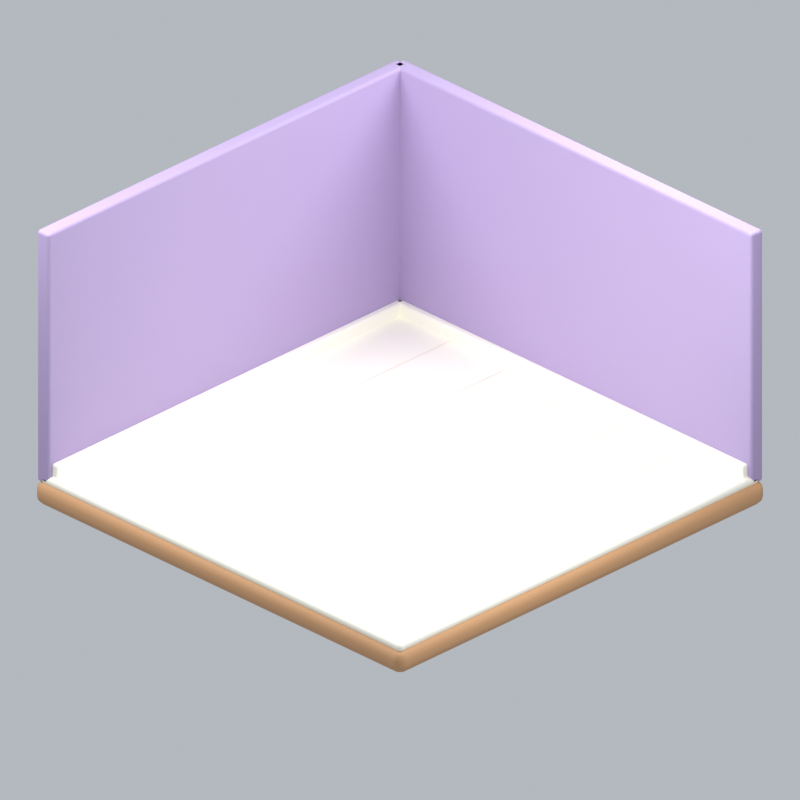 # Source: room11.blend  (saved by Blender 5.2.45; exported with 4.5.12 LTS)
import bpy
from mathutils import Matrix  # noqa: F401  (used for matrix-valued properties, if any)

bpy.ops.wm.read_factory_settings(use_empty=True)
scene = bpy.context.scene
scene.name = 'Scene'

# ---- collections
col_collection = bpy.data.collections.new('Collection'); scene.collection.children.link(col_collection)

# ---- materials (node trees are filled in below, after node groups)
mat_wood = bpy.data.materials.new('wood')
mat_wood.diffuse_color = (0.5841, 0.3185, 0.1529, 1.0)
mat_cream = bpy.data.materials.new('cream')
mat_cream.diffuse_color = (0.9911, 0.9647, 0.8388, 1.0)
mat_purple = bpy.data.materials.new('purple')
mat_purple.diffuse_color = (0.4287, 0.3325, 0.5647, 1.0)
mat_paper = bpy.data.materials.new('paper')
mat_paper.diffuse_color = (0.9301, 0.8308, 0.6724, 1.0)

# ---- material node trees
mat_wood.use_nodes = True; mat_wood.node_tree.nodes.clear()
_N = mat_wood.node_tree.nodes; _L = mat_wood.node_tree.links
n0 = _N.new('ShaderNodeBsdfPrincipled'); n0.name = 'Principled BSDF'; n0.location = (-200, 100)
n0.inputs[0].default_value = (0.5841, 0.3185, 0.1529, 1.0)
n0.inputs[2].default_value = 0.72
n0.inputs[10].default_value = 0.005
n1 = _N.new('ShaderNodeOutputMaterial'); n1.name = 'Material Output'; n1.location = (200, 100)
_L.new(n0.outputs[0], n1.inputs[0])
n1.is_active_output = True
mat_cream.use_nodes = True; mat_cream.node_tree.nodes.clear()
_N = mat_cream.node_tree.nodes; _L = mat_cream.node_tree.links
n0 = _N.new('ShaderNodeBsdfPrincipled'); n0.name = 'Principled BSDF'; n0.location = (-200, 100)
n0.inputs[0].default_value = (0.9911, 0.9647, 0.8388, 1.0)
n0.inputs[2].default_value = 0.72
n0.inputs[10].default_value = 0.005
n1 = _N.new('ShaderNodeOutputMaterial'); n1.name = 'Material Output'; n1.location = (200, 100)
_L.new(n0.outputs[0], n1.inputs[0])
n1.is_active_output = True
mat_purple.use_nodes = True; mat_purple.node_tree.nodes.clear()
_N = mat_purple.node_tree.nodes; _L = mat_purple.node_tree.links
n0 = _N.new('ShaderNodeBsdfPrincipled'); n0.name = 'Principled BSDF'; n0.location = (-200, 100)
n0.inputs[0].default_value = (0.4287, 0.3325, 0.5647, 1.0)
n0.inputs[2].default_value = 0.72
n0.inputs[10].default_value = 0.005
n1 = _N.new('ShaderNodeOutputMaterial'); n1.name = 'Material Output'; n1.location = (200, 100)
_L.new(n0.outputs[0], n1.inputs[0])
n1.is_active_output = True
mat_paper.use_nodes = True; mat_paper.node_tree.nodes.clear()
_N = mat_paper.node_tree.nodes; _L = mat_paper.node_tree.links
n0 = _N.new('ShaderNodeBsdfPrincipled'); n0.name = 'Principled BSDF'; n0.location = (-200, 100)
n0.inputs[0].default_value = (0.9301, 0.8308, 0.6724, 1.0)
n0.inputs[2].default_value = 0.72
n0.inputs[10].default_value = 0.005
n1 = _N.new('ShaderNodeOutputMaterial'); n1.name = 'Material Output'; n1.location = (200, 100)
_L.new(n0.outputs[0], n1.inputs[0])
n1.is_active_output = True

# ---- world
world_world = bpy.data.worlds.new('World'); scene.world = world_world
world_world.use_nodes = True; world_world.node_tree.nodes.clear()
_N = world_world.node_tree.nodes; _L = world_world.node_tree.links
n0 = _N.new('ShaderNodeOutputWorld'); n0.name = 'World Output'; n0.location = (200, 100)
n1 = _N.new('ShaderNodeBackground'); n1.name = 'Background'; n1.location = (-200, 100)
n1.inputs[0].default_value = (0.65, 0.69, 0.74, 1.0)
n1.inputs[1].default_value = 0.7
_L.new(n1.outputs[0], n0.inputs[0])
n0.is_active_output = True
world_world.color = (0.3, 0.3, 0.3)
world_world.sun_shadow_jitter_overblur = 0.0

# ---- cameras
cam_camera_010 = bpy.data.cameras.new('Camera.010')
cam_camera_010.type = 'ORTHO'
cam_camera_010.ortho_scale = 7.85

# ---- lights
light_area_027 = bpy.data.lights.new('Area.027', 'AREA')
light_area_027.energy = 500.0
light_area_027.shape = 'DISK'
light_area_027.size = 5.0
light_area_027.size_y = 1.0
light_area_028 = bpy.data.lights.new('Area.028', 'AREA')
light_area_028.energy = 180.0
light_area_028.shape = 'DISK'
light_area_028.size = 4.0
light_area_028.size_y = 1.0
light_area_029 = bpy.data.lights.new('Area.029', 'AREA')
light_area_029.energy = 300.0
light_area_029.shape = 'DISK'
light_area_029.size = 4.0
light_area_029.size_y = 1.0

# ---- meshes
me_cube_100 = bpy.data.meshes.new('Cube.100')
me_cube_100.from_pydata([(-2.55, -2.55, -0.13), (-2.55, -2.55, 0.13), (-2.55, 2.55, -0.13), (-2.55, 2.55, 0.13), (2.55, -2.55, -0.13), (2.55, -2.55, 0.13), (2.55, 2.55, -0.13), (2.55, 2.55, 0.13)], [], [(0, 1, 3, 2), (2, 3, 7, 6), (6, 7, 5, 4), (4, 5, 1, 0), (2, 6, 4, 0), (7, 3, 1, 5)])
_uv = me_cube_100.uv_layers.new(name='UVMap')
_uv.uv.foreach_set('vector', [0.375, 0.0, 0.625, 0.0, 0.625, 0.25, 0.375, 0.25, 0.375, 0.25, 0.625, 0.25, 0.625, 0.5, 0.375, 0.5, 0.375, 0.5, 0.625, 0.5, 0.625, 0.75, 0.375, 0.75, 0.375, 0.75, 0.625, 0.75, 0.625, 1.0, 0.375, 1.0, 0.125, 0.5, 0.375, 0.5, 0.375, 0.75, 0.125, 0.75, 0.625, 0.5, 0.875, 0.5, 0.875, 0.75, 0.625, 0.75])
me_cube_100.materials.append(mat_wood)
me_cube_100.update()
me_cube_101 = bpy.data.meshes.new('Cube.101')
me_cube_101.from_pydata([(-2.5, -2.5, -0.05), (-2.5, -2.5, 0.05), (-2.5, 2.5, -0.05), (-2.5, 2.5, 0.05), (2.5, -2.5, -0.05), (2.5, -2.5, 0.05), (2.5, 2.5, -0.05), (2.5, 2.5, 0.05)], [], [(0, 1, 3, 2), (2, 3, 7, 6), (6, 7, 5, 4), (4, 5, 1, 0), (2, 6, 4, 0), (7, 3, 1, 5)])
_uv = me_cube_101.uv_layers.new(name='UVMap')
_uv.uv.foreach_set('vector', [0.375, 0.0, 0.625, 0.0, 0.625, 0.25, 0.375, 0.25, 0.375, 0.25, 0.625, 0.25, 0.625, 0.5, 0.375, 0.5, 0.375, 0.5, 0.625, 0.5, 0.625, 0.75, 0.375, 0.75, 0.375, 0.75, 0.625, 0.75, 0.625, 1.0, 0.375, 1.0, 0.125, 0.5, 0.375, 0.5, 0.375, 0.75, 0.125, 0.75, 0.625, 0.5, 0.875, 0.5, 0.875, 0.75, 0.625, 0.75])
me_cube_101.materials.append(mat_cream)
me_cube_101.update()
me_cube_102 = bpy.data.meshes.new('Cube.102')
me_cube_102.from_pydata([(-0.085, -2.5, -1.4), (-0.085, -2.5, 1.4), (-0.085, 2.5, -1.4), (-0.085, 2.5, 1.4), (0.085, -2.5, -1.4), (0.085, -2.5, 1.4), (0.085, 2.5, -1.4), (0.085, 2.5, 1.4)], [], [(0, 1, 3, 2), (2, 3, 7, 6), (6, 7, 5, 4), (4, 5, 1, 0), (2, 6, 4, 0), (7, 3, 1, 5)])
_uv = me_cube_102.uv_layers.new(name='UVMap')
_uv.uv.foreach_set('vector', [0.375, 0.0, 0.625, 0.0, 0.625, 0.25, 0.375, 0.25, 0.375, 0.25, 0.625, 0.25, 0.625, 0.5, 0.375, 0.5, 0.375, 0.5, 0.625, 0.5, 0.625, 0.75, 0.375, 0.75, 0.375, 0.75, 0.625, 0.75, 0.625, 1.0, 0.375, 1.0, 0.125, 0.5, 0.375, 0.5, 0.375, 0.75, 0.125, 0.75, 0.625, 0.5, 0.875, 0.5, 0.875, 0.75, 0.625, 0.75])
me_cube_102.materials.append(mat_purple)
me_cube_102.update()
me_cube_103 = bpy.data.meshes.new('Cube.103')
me_cube_103.from_pydata([(-2.5, -0.085, -1.4), (-2.5, -0.085, 1.4), (-2.5, 0.085, -1.4), (-2.5, 0.085, 1.4), (2.5, -0.085, -1.4), (2.5, -0.085, 1.4), (2.5, 0.085, -1.4), (2.5, 0.085, 1.4)], [], [(0, 1, 3, 2), (2, 3, 7, 6), (6, 7, 5, 4), (4, 5, 1, 0), (2, 6, 4, 0), (7, 3, 1, 5)])
_uv = me_cube_103.uv_layers.new(name='UVMap')
_uv.uv.foreach_set('vector', [0.375, 0.0, 0.625, 0.0, 0.625, 0.25, 0.375, 0.25, 0.375, 0.25, 0.625, 0.25, 0.625, 0.5, 0.375, 0.5, 0.375, 0.5, 0.625, 0.5, 0.625, 0.75, 0.375, 0.75, 0.375, 0.75, 0.625, 0.75, 0.625, 1.0, 0.375, 1.0, 0.125, 0.5, 0.375, 0.5, 0.375, 0.75, 0.125, 0.75, 0.625, 0.5, 0.875, 0.5, 0.875, 0.75, 0.625, 0.75])
me_cube_103.materials.append(mat_purple)
me_cube_103.update()
me_cube_104 = bpy.data.meshes.new('Cube.104')
me_cube_104.from_pydata([(-0.0425, -2.45, -0.09), (-0.0425, -2.45, 0.09), (-0.0425, 2.45, -0.09), (-0.0425, 2.45, 0.09), (0.0425, -2.45, -0.09), (0.0425, -2.45, 0.09), (0.0425, 2.45, -0.09), (0.0425, 2.45, 0.09)], [], [(0, 1, 3, 2), (2, 3, 7, 6), (6, 7, 5, 4), (4, 5, 1, 0), (2, 6, 4, 0), (7, 3, 1, 5)])
_uv = me_cube_104.uv_layers.new(name='UVMap')
_uv.uv.foreach_set('vector', [0.375, 0.0, 0.625, 0.0, 0.625, 0.25, 0.375, 0.25, 0.375, 0.25, 0.625, 0.25, 0.625, 0.5, 0.375, 0.5, 0.375, 0.5, 0.625, 0.5, 0.625, 0.75, 0.375, 0.75, 0.375, 0.75, 0.625, 0.75, 0.625, 1.0, 0.375, 1.0, 0.125, 0.5, 0.375, 0.5, 0.375, 0.75, 0.125, 0.75, 0.625, 0.5, 0.875, 0.5, 0.875, 0.75, 0.625, 0.75])
me_cube_104.materials.append(mat_cream)
me_cube_104.update()
me_cube_105 = bpy.data.meshes.new('Cube.105')
me_cube_105.from_pydata([(-2.45, -0.0425, -0.09), (-2.45, -0.0425, 0.09), (-2.45, 0.0425, -0.09), (-2.45, 0.0425, 0.09), (2.45, -0.0425, -0.09), (2.45, -0.0425, 0.09), (2.45, 0.0425, -0.09), (2.45, 0.0425, 0.09)], [], [(0, 1, 3, 2), (2, 3, 7, 6), (6, 7, 5, 4), (4, 5, 1, 0), (2, 6, 4, 0), (7, 3, 1, 5)])
_uv = me_cube_105.uv_layers.new(name='UVMap')
_uv.uv.foreach_set('vector', [0.375, 0.0, 0.625, 0.0, 0.625, 0.25, 0.375, 0.25, 0.375, 0.25, 0.625, 0.25, 0.625, 0.5, 0.375, 0.5, 0.375, 0.5, 0.625, 0.5, 0.625, 0.75, 0.375, 0.75, 0.375, 0.75, 0.625, 0.75, 0.625, 1.0, 0.375, 1.0, 0.125, 0.5, 0.375, 0.5, 0.375, 0.75, 0.125, 0.75, 0.625, 0.5, 0.875, 0.5, 0.875, 0.75, 0.625, 0.75])
me_cube_105.materials.append(mat_cream)
me_cube_105.update()
me_cube_106 = bpy.data.meshes.new('Cube.106')
me_cube_106.from_pydata([(-0.0055, -2.4, -0.001), (-0.0055, -2.4, 0.001), (-0.0055, 2.4, -0.001), (-0.0055, 2.4, 0.001), (0.0055, -2.4, -0.001), (0.0055, -2.4, 0.001), (0.0055, 2.4, -0.001), (0.0055, 2.4, 0.001)], [], [(0, 1, 3, 2), (2, 3, 7, 6), (6, 7, 5, 4), (4, 5, 1, 0), (2, 6, 4, 0), (7, 3, 1, 5)])
_uv = me_cube_106.uv_layers.new(name='UVMap')
_uv.uv.foreach_set('vector', [0.375, 0.0, 0.625, 0.0, 0.625, 0.25, 0.375, 0.25, 0.375, 0.25, 0.625, 0.25, 0.625, 0.5, 0.375, 0.5, 0.375, 0.5, 0.625, 0.5, 0.625, 0.75, 0.375, 0.75, 0.375, 0.75, 0.625, 0.75, 0.625, 1.0, 0.375, 1.0, 0.125, 0.5, 0.375, 0.5, 0.375, 0.75, 0.125, 0.75, 0.625, 0.5, 0.875, 0.5, 0.875, 0.75, 0.625, 0.75])
me_cube_106.materials.append(mat_paper)
me_cube_106.update()
me_cube_107 = bpy.data.meshes.new('Cube.107')
me_cube_107.from_pydata([(-0.0055, -2.4, -0.001), (-0.0055, -2.4, 0.001), (-0.0055, 2.4, -0.001), (-0.0055, 2.4, 0.001), (0.0055, -2.4, -0.001), (0.0055, -2.4, 0.001), (0.0055, 2.4, -0.001), (0.0055, 2.4, 0.001)], [], [(0, 1, 3, 2), (2, 3, 7, 6), (6, 7, 5, 4), (4, 5, 1, 0), (2, 6, 4, 0), (7, 3, 1, 5)])
_uv = me_cube_107.uv_layers.new(name='UVMap')
_uv.uv.foreach_set('vector', [0.375, 0.0, 0.625, 0.0, 0.625, 0.25, 0.375, 0.25, 0.375, 0.25, 0.625, 0.25, 0.625, 0.5, 0.375, 0.5, 0.375, 0.5, 0.625, 0.5, 0.625, 0.75, 0.375, 0.75, 0.375, 0.75, 0.625, 0.75, 0.625, 1.0, 0.375, 1.0, 0.125, 0.5, 0.375, 0.5, 0.375, 0.75, 0.125, 0.75, 0.625, 0.5, 0.875, 0.5, 0.875, 0.75, 0.625, 0.75])
me_cube_107.materials.append(mat_paper)
me_cube_107.update()
me_cube_108 = bpy.data.meshes.new('Cube.108')
me_cube_108.from_pydata([(-0.0055, -2.4, -0.001), (-0.0055, -2.4, 0.001), (-0.0055, 2.4, -0.001), (-0.0055, 2.4, 0.001), (0.0055, -2.4, -0.001), (0.0055, -2.4, 0.001), (0.0055, 2.4, -0.001), (0.0055, 2.4, 0.001)], [], [(0, 1, 3, 2), (2, 3, 7, 6), (6, 7, 5, 4), (4, 5, 1, 0), (2, 6, 4, 0), (7, 3, 1, 5)])
_uv = me_cube_108.uv_layers.new(name='UVMap')
_uv.uv.foreach_set('vector', [0.375, 0.0, 0.625, 0.0, 0.625, 0.25, 0.375, 0.25, 0.375, 0.25, 0.625, 0.25, 0.625, 0.5, 0.375, 0.5, 0.375, 0.5, 0.625, 0.5, 0.625, 0.75, 0.375, 0.75, 0.375, 0.75, 0.625, 0.75, 0.625, 1.0, 0.375, 1.0, 0.125, 0.5, 0.375, 0.5, 0.375, 0.75, 0.125, 0.75, 0.625, 0.5, 0.875, 0.5, 0.875, 0.75, 0.625, 0.75])
me_cube_108.materials.append(mat_paper)
me_cube_108.update()
me_cube_109 = bpy.data.meshes.new('Cube.109')
me_cube_109.from_pydata([(-0.0055, -2.4, -0.001), (-0.0055, -2.4, 0.001), (-0.0055, 2.4, -0.001), (-0.0055, 2.4, 0.001), (0.0055, -2.4, -0.001), (0.0055, -2.4, 0.001), (0.0055, 2.4, -0.001), (0.0055, 2.4, 0.001)], [], [(0, 1, 3, 2), (2, 3, 7, 6), (6, 7, 5, 4), (4, 5, 1, 0), (2, 6, 4, 0), (7, 3, 1, 5)])
_uv = me_cube_109.uv_layers.new(name='UVMap')
_uv.uv.foreach_set('vector', [0.375, 0.0, 0.625, 0.0, 0.625, 0.25, 0.375, 0.25, 0.375, 0.25, 0.625, 0.25, 0.625, 0.5, 0.375, 0.5, 0.375, 0.5, 0.625, 0.5, 0.625, 0.75, 0.375, 0.75, 0.375, 0.75, 0.625, 0.75, 0.625, 1.0, 0.375, 1.0, 0.125, 0.5, 0.375, 0.5, 0.375, 0.75, 0.125, 0.75, 0.625, 0.5, 0.875, 0.5, 0.875, 0.75, 0.625, 0.75])
me_cube_109.materials.append(mat_paper)
me_cube_109.update()
me_cube_110 = bpy.data.meshes.new('Cube.110')
me_cube_110.from_pydata([(-0.0055, -2.4, -0.001), (-0.0055, -2.4, 0.001), (-0.0055, 2.4, -0.001), (-0.0055, 2.4, 0.001), (0.0055, -2.4, -0.001), (0.0055, -2.4, 0.001), (0.0055, 2.4, -0.001), (0.0055, 2.4, 0.001)], [], [(0, 1, 3, 2), (2, 3, 7, 6), (6, 7, 5, 4), (4, 5, 1, 0), (2, 6, 4, 0), (7, 3, 1, 5)])
_uv = me_cube_110.uv_layers.new(name='UVMap')
_uv.uv.foreach_set('vector', [0.375, 0.0, 0.625, 0.0, 0.625, 0.25, 0.375, 0.25, 0.375, 0.25, 0.625, 0.25, 0.625, 0.5, 0.375, 0.5, 0.375, 0.5, 0.625, 0.5, 0.625, 0.75, 0.375, 0.75, 0.375, 0.75, 0.625, 0.75, 0.625, 1.0, 0.375, 1.0, 0.125, 0.5, 0.375, 0.5, 0.375, 0.75, 0.125, 0.75, 0.625, 0.5, 0.875, 0.5, 0.875, 0.75, 0.625, 0.75])
me_cube_110.materials.append(mat_paper)
me_cube_110.update()

# ---- objects
ob_fixed_isometric_camera = bpy.data.objects.new('Fixed isometric camera', cam_camera_010)
ob_warm_key = bpy.data.objects.new('Warm key', light_area_027)
ob_fill = bpy.data.objects.new('Fill', light_area_028)
ob_rim = bpy.data.objects.new('Rim', light_area_029)
ob_rounded_room_foundation = bpy.data.objects.new('Rounded room foundation', me_cube_100)
ob_cream_floor = bpy.data.objects.new('Cream floor', me_cube_101)
ob_left_wall = bpy.data.objects.new('Left wall', me_cube_102)
ob_back_wall = bpy.data.objects.new('Back wall', me_cube_103)
ob_left_skirting = bpy.data.objects.new('Left skirting', me_cube_104)
ob_back_skirting = bpy.data.objects.new('Back skirting', me_cube_105)
ob_subtle_floor_joint = bpy.data.objects.new('Subtle floor joint', me_cube_106)
ob_subtle_floor_joint_001 = bpy.data.objects.new('Subtle floor joint.001', me_cube_107)
ob_subtle_floor_joint_002 = bpy.data.objects.new('Subtle floor joint.002', me_cube_108)
ob_subtle_floor_joint_003 = bpy.data.objects.new('Subtle floor joint.003', me_cube_109)
ob_subtle_floor_joint_004 = bpy.data.objects.new('Subtle floor joint.004', me_cube_110)

# ---- transforms, parenting, visibility, modifiers, constraints
ob_fixed_isometric_camera.location = (8.0, -8.0, 7.0)
ob_fixed_isometric_camera.rotation_euler = (1.076, -7.039e-08, 0.7854)
ob_warm_key.location = (-3.0, -4.0, 7.0)
ob_warm_key.rotation_euler = (0.6947, -4.874e-08, -0.6435)
ob_fill.location = (4.0, -1.0, 4.0)
ob_fill.rotation_euler = (0.9418, 9.221e-09, 1.326)
ob_rim.location = (1.0, 4.0, 6.0)
ob_rim.rotation_euler = (0.6896, -5.112e-08, 2.897)
ob_rounded_room_foundation.location = (0.0, 0.0, -0.13)
_m = ob_rounded_room_foundation.modifiers.new('Rounded edges', 'BEVEL')
_m.segments = 3
_m = ob_rounded_room_foundation.modifiers.new('Weighted normals', 'WEIGHTED_NORMAL')
ob_cream_floor.location = (0.0, 0.0, 0.018)
_m = ob_cream_floor.modifiers.new('Rounded edges', 'BEVEL')
_m.width = 0.04
_m.width_pct = 0.04
_m.segments = 3
_m = ob_cream_floor.modifiers.new('Weighted normals', 'WEIGHTED_NORMAL')
ob_left_wall.location = (-2.46, 0.0, 1.38)
_m = ob_left_wall.modifiers.new('Rounded edges', 'BEVEL')
_m.width = 0.035
_m.width_pct = 0.035
_m.segments = 3
_m = ob_left_wall.modifiers.new('Weighted normals', 'WEIGHTED_NORMAL')
ob_back_wall.location = (0.0, 2.46, 1.38)
_m = ob_back_wall.modifiers.new('Rounded edges', 'BEVEL')
_m.width = 0.035
_m.width_pct = 0.035
_m.segments = 3
_m = ob_back_wall.modifiers.new('Weighted normals', 'WEIGHTED_NORMAL')
ob_left_skirting.location = (-2.35, 0.0, 0.12)
_m = ob_left_skirting.modifiers.new('Rounded edges', 'BEVEL')
_m.width = 0.025
_m.width_pct = 0.025
_m.segments = 3
_m = ob_left_skirting.modifiers.new('Weighted normals', 'WEIGHTED_NORMAL')
ob_back_skirting.location = (0.0, 2.35, 0.12)
_m = ob_back_skirting.modifiers.new('Rounded edges', 'BEVEL')
_m.width = 0.025
_m.width_pct = 0.025
_m.segments = 3
_m = ob_back_skirting.modifiers.new('Weighted normals', 'WEIGHTED_NORMAL')
ob_subtle_floor_joint.location = (-1.6, 0.0, 0.071)
ob_subtle_floor_joint_001.location = (-0.8, 0.0, 0.071)
ob_subtle_floor_joint_002.location = (0.0, 0.0, 0.071)
ob_subtle_floor_joint_003.location = (0.8, 0.0, 0.071)
ob_subtle_floor_joint_004.location = (1.6, 0.0, 0.071)

# ---- collection membership
col_collection.objects.link(ob_fixed_isometric_camera)
col_collection.objects.link(ob_warm_key)
col_collection.objects.link(ob_fill)
col_collection.objects.link(ob_rim)
col_collection.objects.link(ob_rounded_room_foundation)
col_collection.objects.link(ob_cream_floor)
col_collection.objects.link(ob_left_wall)
col_collection.objects.link(ob_back_wall)
col_collection.objects.link(ob_left_skirting)
col_collection.objects.link(ob_back_skirting)
col_collection.objects.link(ob_subtle_floor_joint)
col_collection.objects.link(ob_subtle_floor_joint_001)
col_collection.objects.link(ob_subtle_floor_joint_002)
col_collection.objects.link(ob_subtle_floor_joint_003)
col_collection.objects.link(ob_subtle_floor_joint_004)

# ---- scene / render settings (as saved in the file)
scene.camera = ob_fixed_isometric_camera
scene.frame_start = 1; scene.frame_end = 250; scene.frame_set(1)
scene.render.engine = 'BLENDER_EEVEE_NEXT'
scene.render.resolution_x = 1024
scene.render.resolution_y = 1024
scene.render.film_transparent = True
scene.render.bake_bias = 0.0
scene.render.bake_samples = 0
scene.render.compositor_device = 'GPU'
scene.eevee.taa_render_samples = 24
scene.eevee.use_volume_custom_range = False
scene.eevee.fast_gi_thickness_near = 0.1
scene.eevee.fast_gi_thickness_far = 0.0
scene.eevee.ray_tracing_options.screen_trace_thickness = 0.1
scene.view_settings.view_transform = 'Standard'
bpy.context.view_layer.update()

